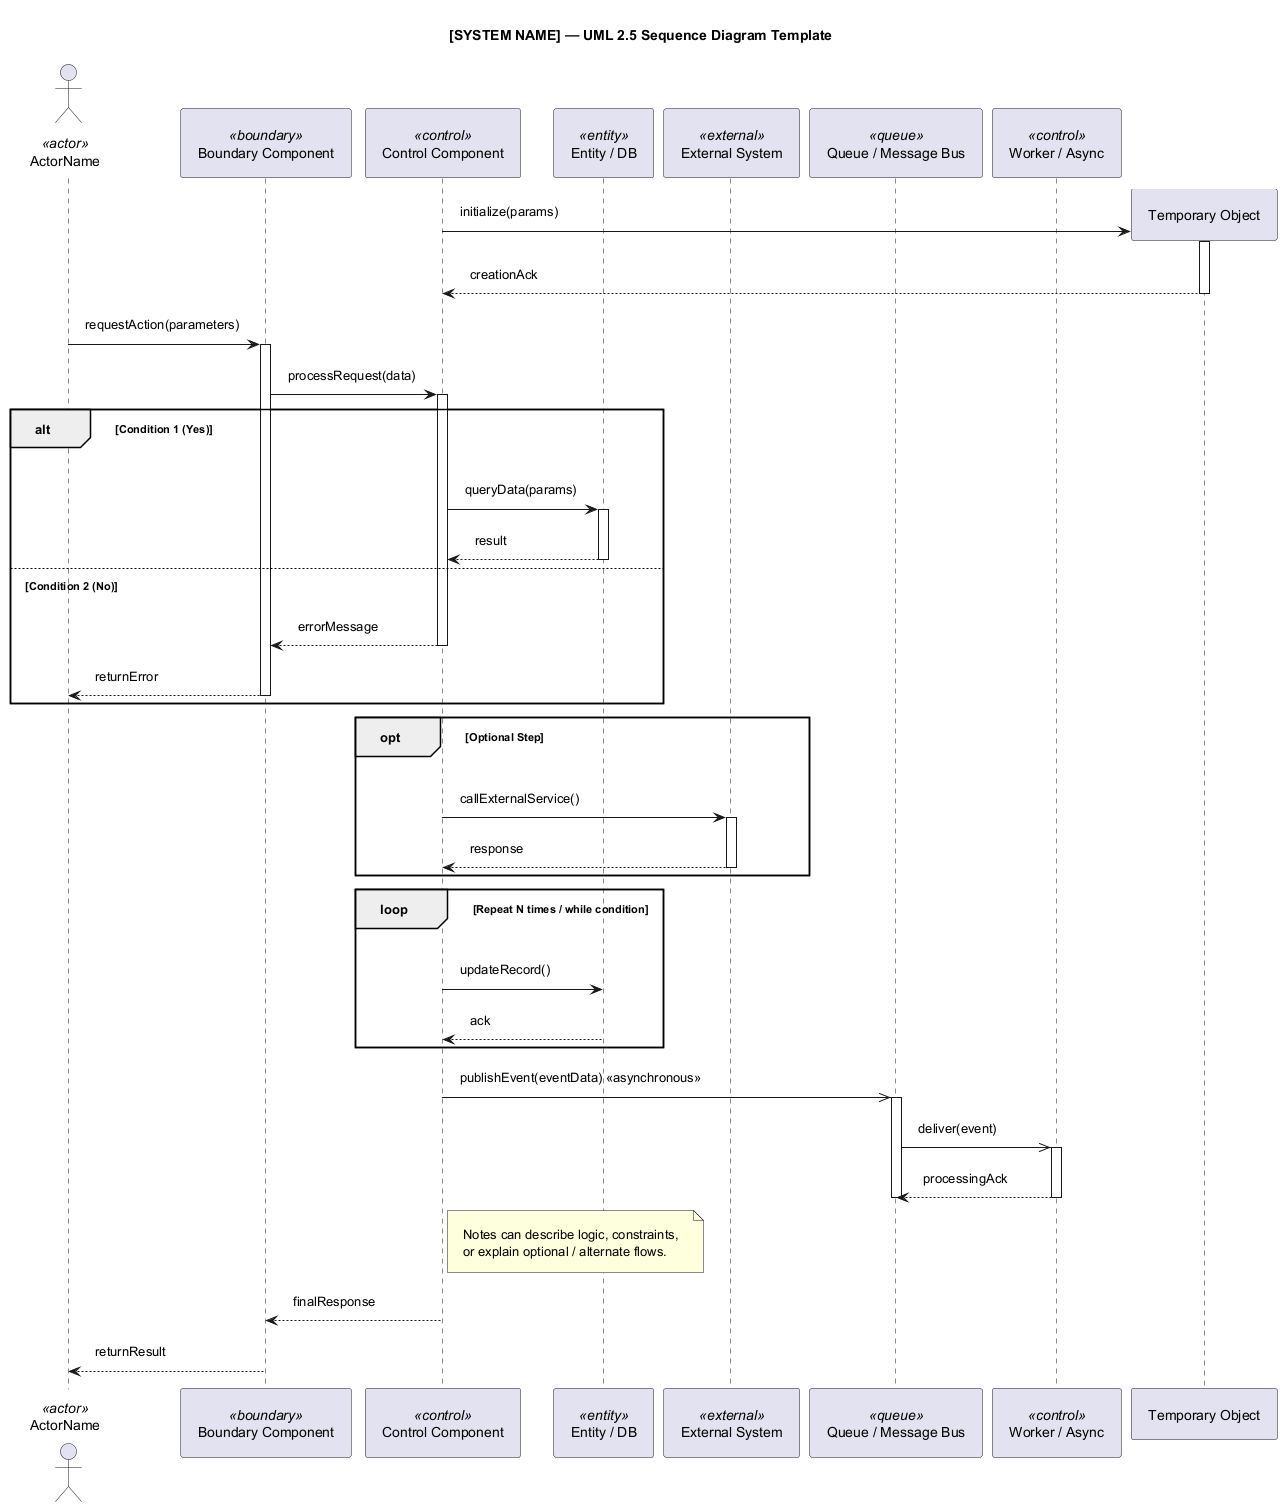

The diagram above was rendered by PlantUML. Its source (embedded in the PNG):
@startuml
title [SYSTEM NAME] — UML 2.5 Sequence Diagram Template

' ================================
' Style
' ================================
skinparam linetype polyline
skinparam Shadowing false
skinparam Padding 10
skinparam NodePadding 10
skinparam ComponentPadding 10

' ================================
' Lifelines / Participants
' ================================
actor ACT as "ActorName" <<actor>>
participant BND as "Boundary Component" <<boundary>>
participant CTRL as "Control Component" <<control>>
participant DB as "Entity / DB" <<entity>>
participant EXT as "External System" <<external>>
participant BUS as "Queue / Message Bus" <<queue>>
participant WK as "Worker / Async" <<control>>

' ================================
' Creation / Destruction
' ================================
create TEMP as "Temporary Object"
CTRL -> TEMP : initialize(params)
activate TEMP
TEMP --> CTRL : creationAck
deactivate TEMP

' ================================
' Basic Message Flow
' ================================
ACT -> BND : requestAction(parameters)
activate BND
BND -> CTRL : processRequest(data)
activate CTRL

' ================================
' Conditional / Alternative Flows
' ================================
alt Condition 1 (Yes)
    CTRL -> DB : queryData(params)
    activate DB
    DB --> CTRL : result
    deactivate DB
else Condition 2 (No)
    CTRL --> BND : errorMessage
    deactivate CTRL
    BND --> ACT : returnError
    deactivate BND
end

' ================================
' Optional / Opt Fragment
' ================================
opt Optional Step
    CTRL -> EXT : callExternalService()
    activate EXT
    EXT --> CTRL : response
    deactivate EXT
end

' ================================
' Loops
' ================================
loop Repeat N times / while condition
    CTRL -> DB : updateRecord()
    DB --> CTRL : ack
end

' ================================
' Asynchronous Messages
' ================================
CTRL ->> BUS : publishEvent(eventData) <<asynchronous>>
activate BUS
BUS ->> WK : deliver(event)
activate WK
WK --> BUS : processingAck
deactivate WK
deactivate BUS

' ================================
' Notes
' ================================
note right of CTRL
  Notes can describe logic, constraints,
  or explain optional / alternate flows.
end note

' ================================
' Final Response / End of Sequence
' ================================
CTRL --> BND : finalResponse
deactivate CTRL
BND --> ACT : returnResult
deactivate BND

@enduml